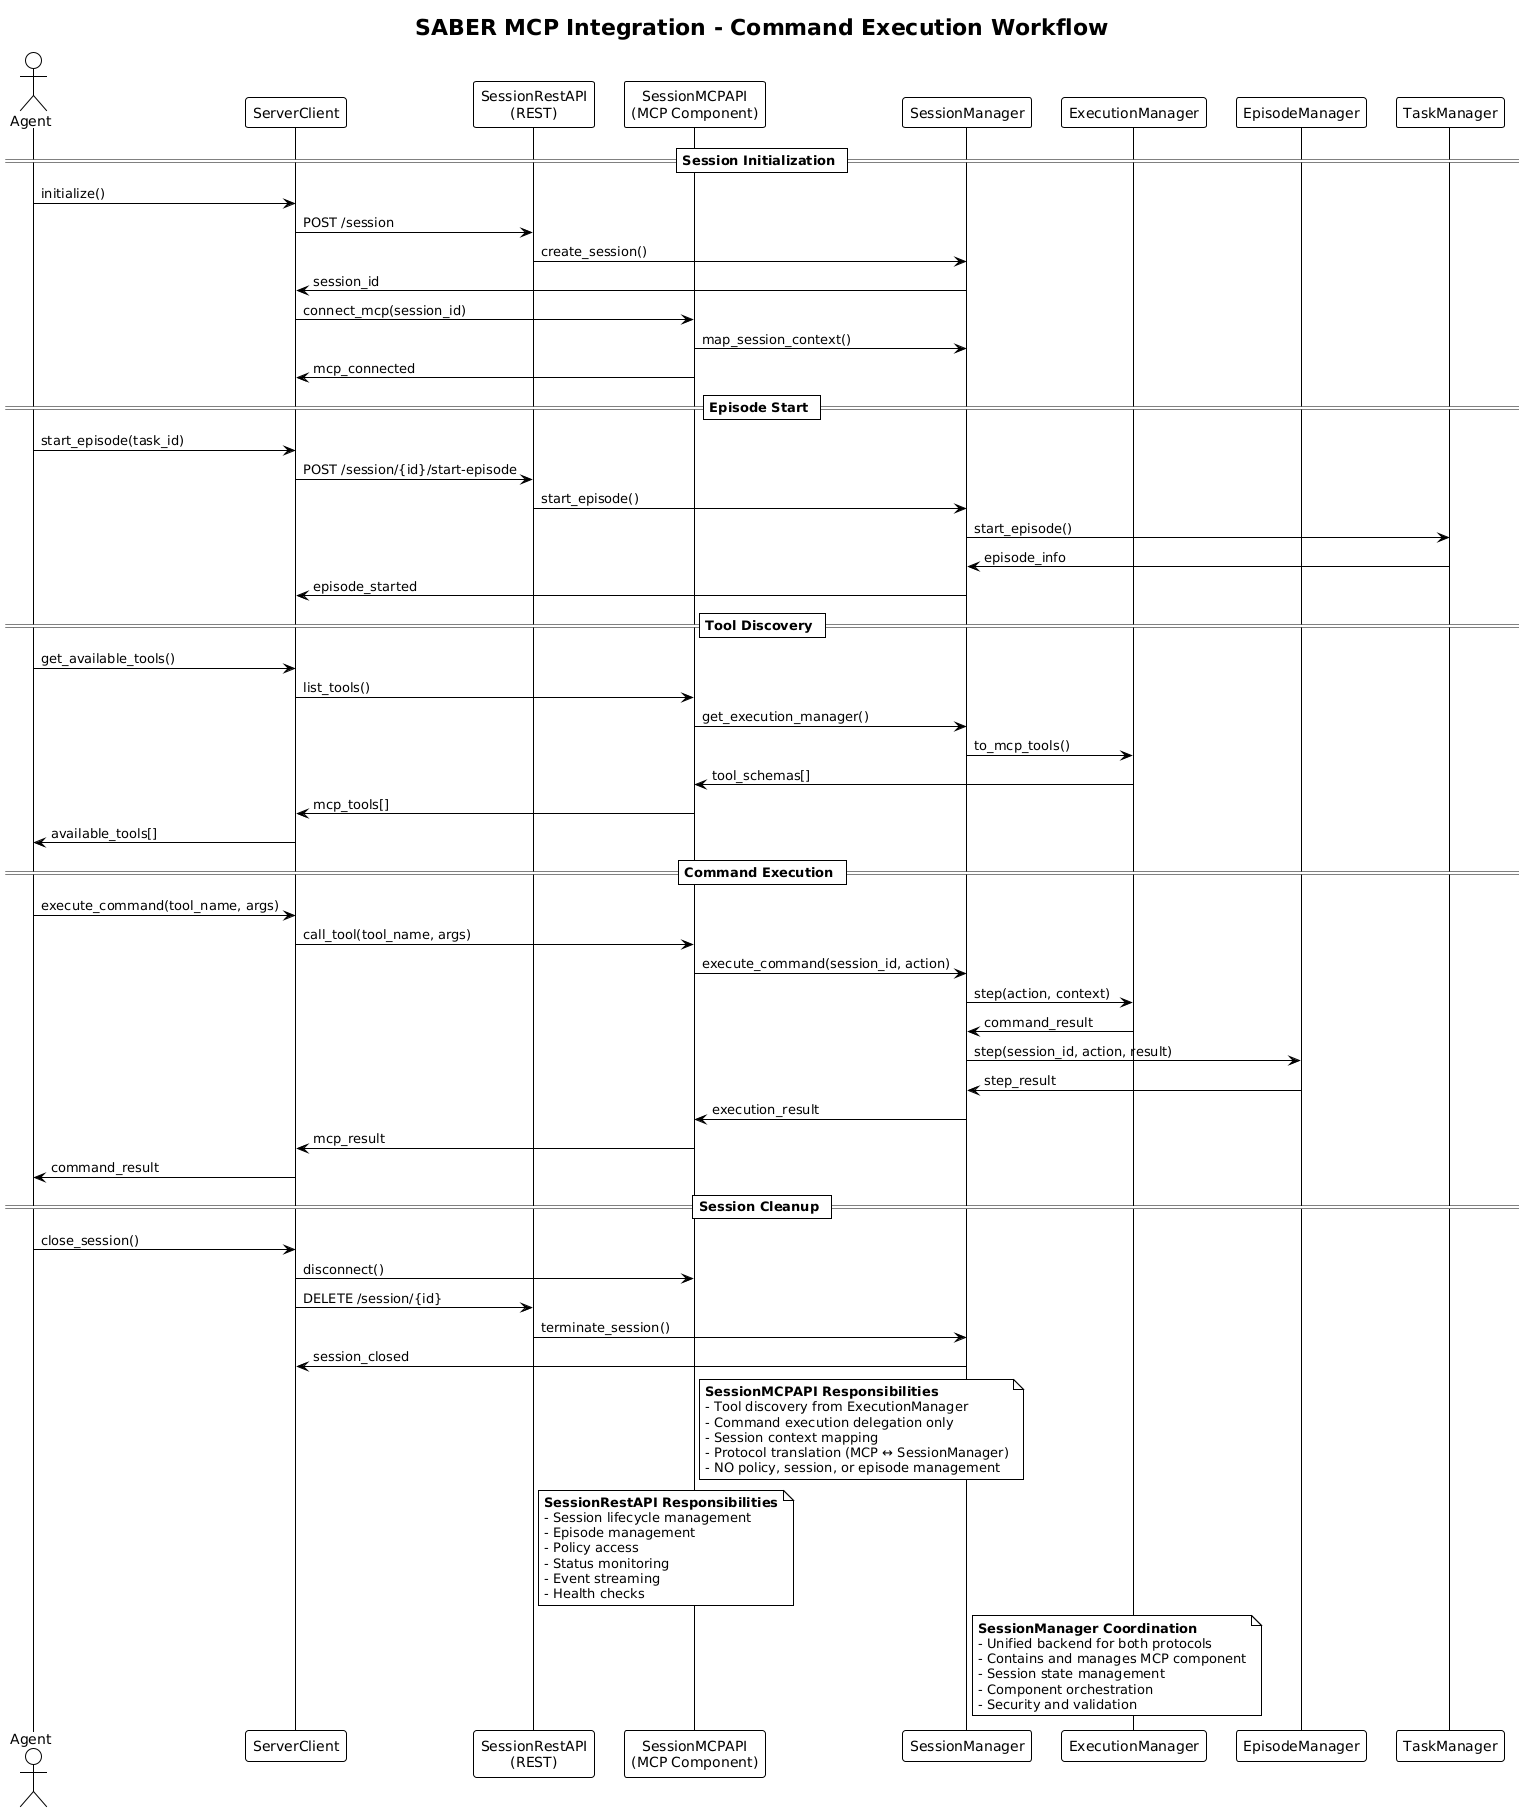

The diagram above was rendered by PlantUML. Its source (embedded in the PNG):
@startuml MCP Integration Workflow

!theme plain
title SABER MCP Integration - Command Execution Workflow

actor Agent
participant "ServerClient" as Client
participant "SessionRestAPI\n(REST)" as REST
participant "SessionMCPAPI\n(MCP Component)" as MCP
participant "SessionManager" as SM
participant "ExecutionManager" as EM_EXEC
participant "EpisodeManager" as EM_EP
participant "TaskManager" as TM

== Session Initialization ==
Agent -> Client: initialize()
Client -> REST: POST /session
REST -> SM: create_session()
SM -> Client: session_id
Client -> MCP: connect_mcp(session_id)
MCP -> SM: map_session_context()
MCP -> Client: mcp_connected

== Episode Start ==
Agent -> Client: start_episode(task_id)
Client -> REST: POST /session/{id}/start-episode
REST -> SM: start_episode()
SM -> TM: start_episode()
TM -> SM: episode_info
SM -> Client: episode_started

== Tool Discovery ==
Agent -> Client: get_available_tools()
Client -> MCP: list_tools()
MCP -> SM: get_execution_manager()
SM -> EM_EXEC: to_mcp_tools()
EM_EXEC -> MCP: tool_schemas[]
MCP -> Client: mcp_tools[]
Client -> Agent: available_tools[]

== Command Execution ==
Agent -> Client: execute_command(tool_name, args)
Client -> MCP: call_tool(tool_name, args)
MCP -> SM: execute_command(session_id, action)
SM -> EM_EXEC: step(action, context)
EM_EXEC -> SM: command_result
SM -> EM_EP: step(session_id, action, result)
EM_EP -> SM: step_result
SM -> MCP: execution_result
MCP -> Client: mcp_result
Client -> Agent: command_result

== Session Cleanup ==
Agent -> Client: close_session()
Client -> MCP: disconnect()
Client -> REST: DELETE /session/{id}
REST -> SM: terminate_session()
SM -> Client: session_closed

note right of MCP
**SessionMCPAPI Responsibilities**
- Tool discovery from ExecutionManager
- Command execution delegation only
- Session context mapping
- Protocol translation (MCP ↔ SessionManager)
- NO policy, session, or episode management
end note

note right of REST
**SessionRestAPI Responsibilities**
- Session lifecycle management
- Episode management
- Policy access
- Status monitoring
- Event streaming
- Health checks
end note

note right of SM
**SessionManager Coordination**
- Unified backend for both protocols
- Contains and manages MCP component
- Session state management
- Component orchestration
- Security and validation
end note

@enduml